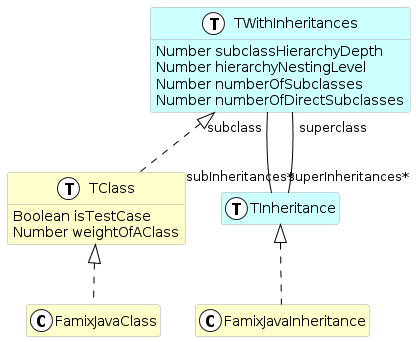

The diagram above was rendered by PlantUML. Its source (embedded in the PNG):
@startuml
hide empty members
skinparam class {
  BackgroundColor white
  ArrowColor black
  BorderColor darkGray
}
class FamixJavaInheritance <<(C,white)>> #FFFFCC {
}
class TClass <<(T,white)>> #FFFFCC {
  Boolean isTestCase
  Number weightOfAClass
}
class TWithInheritances <<(T,white)>> #CCFFFF {
  Number subclassHierarchyDepth
  Number hierarchyNestingLevel
  Number numberOfSubclasses
  Number numberOfDirectSubclasses
}
class FamixJavaClass <<(C,white)>> #FFFFCC {
}
class TInheritance <<(T,white)>> #CCFFFF {
}
TInheritance <|.. FamixJavaInheritance
TWithInheritances <|.. TClass
TClass <|.. FamixJavaClass
TWithInheritances "subclass" -- "superInheritances*" TInheritance
TWithInheritances "superclass" -- "subInheritances*" TInheritance
@enduml